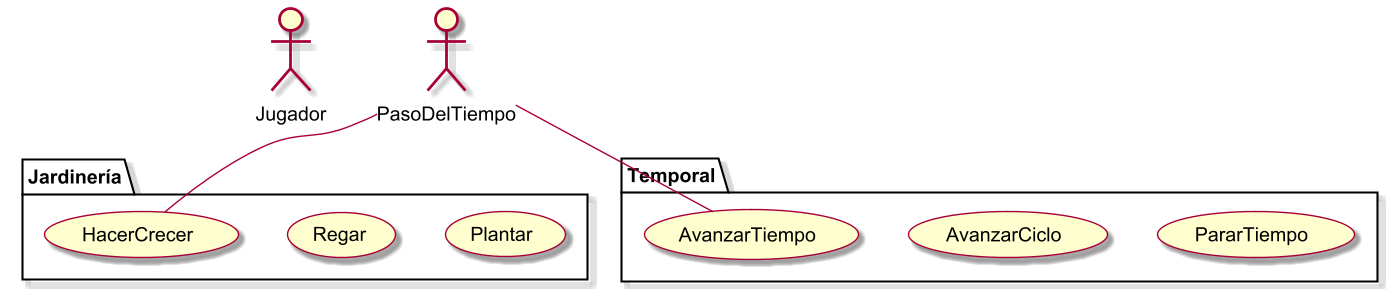

The diagram above was rendered by PlantUML. Its source (embedded in the PNG):
@startuml
skin rose

actor Jugador
actor PasoDelTiempo


package Jardinería{
usecase Plantar
usecase Regar
usecase HacerCrecer
}
package Temporal{
usecase PararTiempo
usecase AvanzarCiclo
usecase AvanzarTiempo
}

PasoDelTiempo -- HacerCrecer
PasoDelTiempo -- AvanzarTiempo

@enduml